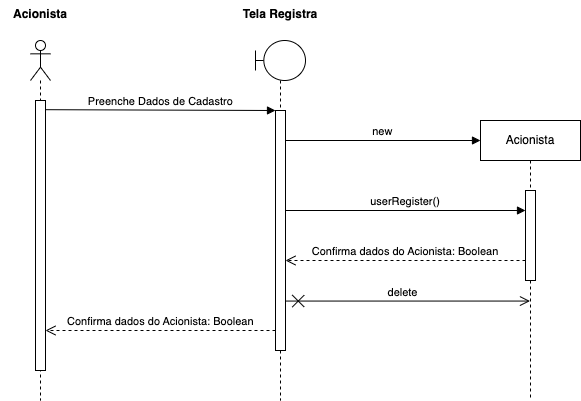

The diagram above was exported from draw.io. Its source (the exported page's mxGraphModel, read from the mxfile embedded in the PNG):
<mxGraphModel dx="1007" dy="568" grid="1" gridSize="10" guides="1" tooltips="1" connect="1" arrows="1" fold="1" page="1" pageScale="1" pageWidth="850" pageHeight="1100" math="0" shadow="0">
  <root>
    <mxCell id="0" />
    <mxCell id="1" parent="0" />
    <mxCell id="3nuBFxr9cyL0pnOWT2aG-7" value="Confirma dados do Acionista: Boolean" style="verticalAlign=bottom;endArrow=open;dashed=1;endSize=8;shadow=0;strokeWidth=1;" parent="1" edge="1">
      <mxGeometry relative="1" as="geometry">
        <mxPoint x="405.0000000000001" y="300" as="targetPoint" />
        <mxPoint x="645" y="300" as="sourcePoint" />
      </mxGeometry>
    </mxCell>
    <mxCell id="3nuBFxr9cyL0pnOWT2aG-8" value="Preenche Dados de Cadastro" style="verticalAlign=bottom;endArrow=block;shadow=0;strokeWidth=1;exitX=0.933;exitY=0.034;exitDx=0;exitDy=0;exitPerimeter=0;" parent="1" source="Z_H7XcS4am_yEogoHDTw-2" target="Z_H7XcS4am_yEogoHDTw-6" edge="1">
      <mxGeometry relative="1" as="geometry">
        <mxPoint x="180" y="160.0000000000001" as="sourcePoint" />
        <mxPoint x="390" y="160" as="targetPoint" />
      </mxGeometry>
    </mxCell>
    <mxCell id="Z_H7XcS4am_yEogoHDTw-1" value="" style="shape=umlLifeline;participant=umlActor;perimeter=lifelinePerimeter;whiteSpace=wrap;html=1;container=1;collapsible=0;recursiveResize=0;verticalAlign=top;spacingTop=36;outlineConnect=0;" vertex="1" parent="1">
      <mxGeometry x="150" y="80" width="20" height="360" as="geometry" />
    </mxCell>
    <mxCell id="Z_H7XcS4am_yEogoHDTw-2" value="" style="html=1;points=[];perimeter=orthogonalPerimeter;" vertex="1" parent="Z_H7XcS4am_yEogoHDTw-1">
      <mxGeometry x="5" y="60" width="10" height="270" as="geometry" />
    </mxCell>
    <mxCell id="Z_H7XcS4am_yEogoHDTw-3" value="" style="shape=umlLifeline;participant=umlBoundary;perimeter=lifelinePerimeter;whiteSpace=wrap;html=1;container=1;collapsible=0;recursiveResize=0;verticalAlign=top;spacingTop=36;outlineConnect=0;" vertex="1" parent="1">
      <mxGeometry x="375" y="80" width="50" height="360" as="geometry" />
    </mxCell>
    <mxCell id="Z_H7XcS4am_yEogoHDTw-6" value="" style="html=1;points=[];perimeter=orthogonalPerimeter;" vertex="1" parent="Z_H7XcS4am_yEogoHDTw-3">
      <mxGeometry x="20" y="70" width="10" height="240" as="geometry" />
    </mxCell>
    <mxCell id="Z_H7XcS4am_yEogoHDTw-4" value="Acionista" style="text;align=center;fontStyle=1;verticalAlign=middle;spacingLeft=3;spacingRight=3;strokeColor=none;rotatable=0;points=[[0,0.5],[1,0.5]];portConstraint=eastwest;" vertex="1" parent="1">
      <mxGeometry x="120" y="40" width="80" height="26" as="geometry" />
    </mxCell>
    <mxCell id="Z_H7XcS4am_yEogoHDTw-5" value="Tela Registra" style="text;align=center;fontStyle=1;verticalAlign=middle;spacingLeft=3;spacingRight=3;strokeColor=none;rotatable=0;points=[[0,0.5],[1,0.5]];portConstraint=eastwest;" vertex="1" parent="1">
      <mxGeometry x="360" y="40" width="80" height="26" as="geometry" />
    </mxCell>
    <mxCell id="Z_H7XcS4am_yEogoHDTw-9" value="Acionista" style="shape=umlLifeline;perimeter=lifelinePerimeter;whiteSpace=wrap;html=1;container=1;collapsible=0;recursiveResize=0;outlineConnect=0;" vertex="1" parent="1">
      <mxGeometry x="600" y="160" width="100" height="280" as="geometry" />
    </mxCell>
    <mxCell id="Z_H7XcS4am_yEogoHDTw-10" value="" style="html=1;points=[];perimeter=orthogonalPerimeter;" vertex="1" parent="Z_H7XcS4am_yEogoHDTw-9">
      <mxGeometry x="45" y="70" width="10" height="90" as="geometry" />
    </mxCell>
    <mxCell id="Z_H7XcS4am_yEogoHDTw-11" value="new" style="verticalAlign=bottom;endArrow=block;shadow=0;strokeWidth=1;" edge="1" parent="1">
      <mxGeometry relative="1" as="geometry">
        <mxPoint x="405" y="180" as="sourcePoint" />
        <mxPoint x="600" y="180" as="targetPoint" />
      </mxGeometry>
    </mxCell>
    <mxCell id="Z_H7XcS4am_yEogoHDTw-12" value="userRegister()" style="verticalAlign=bottom;endArrow=block;shadow=0;strokeWidth=1;" edge="1" parent="1">
      <mxGeometry relative="1" as="geometry">
        <mxPoint x="405" y="250" as="sourcePoint" />
        <mxPoint x="644.9999999999998" y="250" as="targetPoint" />
      </mxGeometry>
    </mxCell>
    <mxCell id="Z_H7XcS4am_yEogoHDTw-16" value="" style="endArrow=open;startArrow=cross;endFill=0;startFill=0;endSize=8;startSize=10;html=1;rounded=0;exitX=1.076;exitY=0.919;exitDx=0;exitDy=0;exitPerimeter=0;" edge="1" parent="1">
      <mxGeometry width="160" relative="1" as="geometry">
        <mxPoint x="405.76" y="340.56000000000006" as="sourcePoint" />
        <mxPoint x="649.5" y="340.56000000000006" as="targetPoint" />
      </mxGeometry>
    </mxCell>
    <mxCell id="Z_H7XcS4am_yEogoHDTw-17" value="delete" style="edgeLabel;html=1;align=center;verticalAlign=middle;resizable=0;points=[];" connectable="0" vertex="1" parent="Z_H7XcS4am_yEogoHDTw-16">
      <mxGeometry x="-0.2136" y="-2" relative="1" as="geometry">
        <mxPoint x="20" y="-11" as="offset" />
      </mxGeometry>
    </mxCell>
    <mxCell id="Z_H7XcS4am_yEogoHDTw-18" value="Confirma dados do Acionista: Boolean" style="verticalAlign=bottom;endArrow=open;dashed=1;endSize=8;shadow=0;strokeWidth=1;" edge="1" parent="1">
      <mxGeometry relative="1" as="geometry">
        <mxPoint x="165" y="370" as="targetPoint" />
        <mxPoint x="395" y="370" as="sourcePoint" />
      </mxGeometry>
    </mxCell>
  </root>
</mxGraphModel>